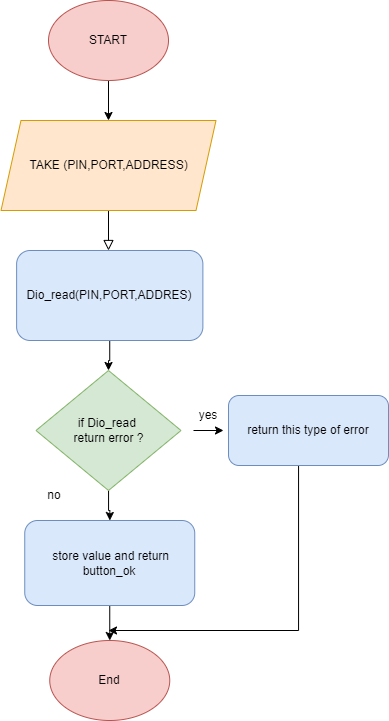

The diagram above was exported from draw.io. Its source (the exported page's mxGraphModel, read from the mxfile embedded in the PNG):
<mxGraphModel dx="1235" dy="568" grid="1" gridSize="10" guides="1" tooltips="1" connect="1" arrows="1" fold="1" page="1" pageScale="1" pageWidth="827" pageHeight="1169" background="#ffffff" math="0" shadow="0">
  <root>
    <mxCell id="WIyWlLk6GJQsqaUBKTNV-0" />
    <mxCell id="WIyWlLk6GJQsqaUBKTNV-1" parent="WIyWlLk6GJQsqaUBKTNV-0" />
    <mxCell id="WIyWlLk6GJQsqaUBKTNV-2" value="" style="rounded=0;html=1;jettySize=auto;orthogonalLoop=1;fontSize=11;endArrow=block;endFill=0;endSize=8;strokeWidth=1;shadow=0;labelBackgroundColor=none;edgeStyle=orthogonalEdgeStyle;" parent="WIyWlLk6GJQsqaUBKTNV-1" edge="1">
      <mxGeometry relative="1" as="geometry">
        <mxPoint x="220" y="220" as="sourcePoint" />
        <mxPoint x="220" y="270" as="targetPoint" />
      </mxGeometry>
    </mxCell>
    <mxCell id="8vBpBWH2yupFJhthjznC-32" value="" style="edgeStyle=orthogonalEdgeStyle;rounded=0;orthogonalLoop=1;jettySize=auto;html=1;" edge="1" parent="WIyWlLk6GJQsqaUBKTNV-1" source="8vBpBWH2yupFJhthjznC-0" target="8vBpBWH2yupFJhthjznC-31">
      <mxGeometry relative="1" as="geometry" />
    </mxCell>
    <mxCell id="8vBpBWH2yupFJhthjznC-0" value="START" style="ellipse;whiteSpace=wrap;html=1;fillColor=#f8cecc;strokeColor=#b85450;" vertex="1" parent="WIyWlLk6GJQsqaUBKTNV-1">
      <mxGeometry x="160" y="20" width="120" height="80" as="geometry" />
    </mxCell>
    <mxCell id="8vBpBWH2yupFJhthjznC-39" value="" style="edgeStyle=orthogonalEdgeStyle;rounded=0;orthogonalLoop=1;jettySize=auto;html=1;" edge="1" parent="WIyWlLk6GJQsqaUBKTNV-1" source="8vBpBWH2yupFJhthjznC-6" target="8vBpBWH2yupFJhthjznC-37">
      <mxGeometry relative="1" as="geometry" />
    </mxCell>
    <mxCell id="8vBpBWH2yupFJhthjznC-6" value="if Dio_read&amp;nbsp;&lt;br&gt;return error ?" style="rhombus;whiteSpace=wrap;html=1;fillColor=#d5e8d4;strokeColor=#82b366;" vertex="1" parent="WIyWlLk6GJQsqaUBKTNV-1">
      <mxGeometry x="147.5" y="390" width="145" height="120" as="geometry" />
    </mxCell>
    <mxCell id="8vBpBWH2yupFJhthjznC-20" value="" style="edgeStyle=orthogonalEdgeStyle;rounded=0;orthogonalLoop=1;jettySize=auto;html=1;" edge="1" parent="WIyWlLk6GJQsqaUBKTNV-1" target="8vBpBWH2yupFJhthjznC-18">
      <mxGeometry relative="1" as="geometry">
        <mxPoint x="221.25" y="620" as="sourcePoint" />
      </mxGeometry>
    </mxCell>
    <mxCell id="8vBpBWH2yupFJhthjznC-18" value="End" style="ellipse;whiteSpace=wrap;html=1;fillColor=#f8cecc;strokeColor=#b85450;" vertex="1" parent="WIyWlLk6GJQsqaUBKTNV-1">
      <mxGeometry x="161.25" y="660" width="120" height="80" as="geometry" />
    </mxCell>
    <mxCell id="8vBpBWH2yupFJhthjznC-25" value="no" style="text;html=1;strokeColor=none;fillColor=none;align=center;verticalAlign=middle;whiteSpace=wrap;rounded=0;" vertex="1" parent="WIyWlLk6GJQsqaUBKTNV-1">
      <mxGeometry x="136.25" y="500" width="60" height="30" as="geometry" />
    </mxCell>
    <mxCell id="8vBpBWH2yupFJhthjznC-26" value="yes" style="text;html=1;strokeColor=none;fillColor=none;align=center;verticalAlign=middle;whiteSpace=wrap;rounded=0;" vertex="1" parent="WIyWlLk6GJQsqaUBKTNV-1">
      <mxGeometry x="290" y="420" width="60" height="30" as="geometry" />
    </mxCell>
    <mxCell id="8vBpBWH2yupFJhthjznC-31" value="TAKE (PIN,PORT,ADDRESS)" style="shape=parallelogram;perimeter=parallelogramPerimeter;whiteSpace=wrap;html=1;fixedSize=1;fillColor=#ffe6cc;strokeColor=#d79b00;" vertex="1" parent="WIyWlLk6GJQsqaUBKTNV-1">
      <mxGeometry x="112.5" y="140" width="215" height="90" as="geometry" />
    </mxCell>
    <mxCell id="8vBpBWH2yupFJhthjznC-36" style="edgeStyle=orthogonalEdgeStyle;rounded=0;orthogonalLoop=1;jettySize=auto;html=1;entryX=0.5;entryY=0;entryDx=0;entryDy=0;" edge="1" parent="WIyWlLk6GJQsqaUBKTNV-1" source="8vBpBWH2yupFJhthjznC-33" target="8vBpBWH2yupFJhthjznC-6">
      <mxGeometry relative="1" as="geometry" />
    </mxCell>
    <mxCell id="8vBpBWH2yupFJhthjznC-33" value="Dio_read(PIN,PORT,ADDRES)" style="rounded=1;whiteSpace=wrap;html=1;fillColor=#dae8fc;strokeColor=#6c8ebf;" vertex="1" parent="WIyWlLk6GJQsqaUBKTNV-1">
      <mxGeometry x="128.13" y="270" width="186.25" height="90" as="geometry" />
    </mxCell>
    <mxCell id="8vBpBWH2yupFJhthjznC-41" style="edgeStyle=orthogonalEdgeStyle;rounded=0;orthogonalLoop=1;jettySize=auto;html=1;" edge="1" parent="WIyWlLk6GJQsqaUBKTNV-1" source="8vBpBWH2yupFJhthjznC-34">
      <mxGeometry relative="1" as="geometry">
        <mxPoint x="220" y="650" as="targetPoint" />
        <Array as="points">
          <mxPoint x="410" y="650" />
        </Array>
      </mxGeometry>
    </mxCell>
    <mxCell id="8vBpBWH2yupFJhthjznC-34" value="return this type of error" style="rounded=1;whiteSpace=wrap;html=1;fillColor=#dae8fc;strokeColor=#6c8ebf;" vertex="1" parent="WIyWlLk6GJQsqaUBKTNV-1">
      <mxGeometry x="340" y="415" width="160" height="70" as="geometry" />
    </mxCell>
    <mxCell id="8vBpBWH2yupFJhthjznC-35" style="edgeStyle=orthogonalEdgeStyle;rounded=0;orthogonalLoop=1;jettySize=auto;html=1;exitX=0.25;exitY=1;exitDx=0;exitDy=0;entryX=0.75;entryY=1;entryDx=0;entryDy=0;" edge="1" parent="WIyWlLk6GJQsqaUBKTNV-1" source="8vBpBWH2yupFJhthjznC-26" target="8vBpBWH2yupFJhthjznC-26">
      <mxGeometry relative="1" as="geometry" />
    </mxCell>
    <mxCell id="8vBpBWH2yupFJhthjznC-37" value="&amp;nbsp;store value and return button_ok" style="rounded=1;whiteSpace=wrap;html=1;fillColor=#dae8fc;strokeColor=#6c8ebf;" vertex="1" parent="WIyWlLk6GJQsqaUBKTNV-1">
      <mxGeometry x="136.25" y="540" width="170" height="85" as="geometry" />
    </mxCell>
  </root>
</mxGraphModel>